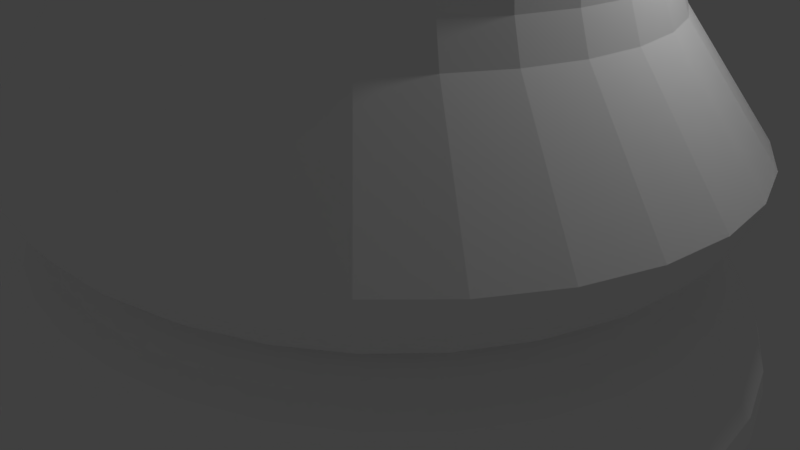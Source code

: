 # Source: 17.proyecto.torre.completo.blend  (saved by Blender 2.79.6; exported with 4.5.12 LTS)
import bpy
from mathutils import Matrix  # noqa: F401  (used for matrix-valued properties, if any)

bpy.ops.wm.read_factory_settings(use_empty=True)
scene = bpy.context.scene
scene.name = 'Scene'

# ---- collections
col_collection_1 = bpy.data.collections.new('Collection 1'); scene.collection.children.link(col_collection_1)

# ---- materials (node trees are filled in below, after node groups)
mat_material_001 = bpy.data.materials.new('Material.001')
mat_material_001.alpha_threshold = 0.0
mat_material_001.use_transparent_shadow = False
mat_material_001.diffuse_color = (1.0, 1.0, 1.0, 1.0)
mat_material_001.roughness = 0.5

# ---- material node trees

# ---- world
world_world = bpy.data.worlds.new('World'); scene.world = world_world
world_world.color = (0.05088, 0.05088, 0.05088)
world_world.use_sun_shadow = False
world_world.sun_shadow_jitter_overblur = 0.0

# ---- cameras
cam_camera = bpy.data.cameras.new('Camera')
cam_camera.clip_end = 100.0
cam_camera.lens = 35.0
cam_camera.sensor_width = 32.0
cam_camera.sensor_height = 18.0
cam_camera.ortho_scale = 7.314
cam_camera.dof.focus_distance = 0.0
cam_camera.dof.aperture_fstop = 128.0

# ---- lights
light_lamp = bpy.data.lights.new('Lamp', 'POINT')
light_lamp.transmission_factor = 0.0
light_lamp.cutoff_distance = 30.0
light_lamp.energy = 100.0
light_lamp.shadow_buffer_clip_start = 1.001
light_lamp.shadow_soft_size = 0.1
light_lamp.shadow_maximum_resolution = 0.006
light_lamp.use_absolute_resolution = True

# ---- meshes
me_cylinder_002 = bpy.data.meshes.new('Cylinder.002')
me_cylinder_002.from_pydata([(-0.02753, 4.533, -0.7781), (0.9397, 4.446, -0.7781), (1.87, 4.188, -0.7781), (2.727, 3.769, -0.7781), (3.478, 3.206, -0.7781), (4.095, 2.519, -0.7781), (4.553, 1.735, -0.7781), (4.835, 0.8844, -0.7781), (4.931, -1.431e-06, -0.7781), (4.835, -0.8844, -0.7781), (4.553, -1.735, -0.7781), (4.095, -2.519, -0.7781), (3.478, -3.206, -0.7781), (2.727, -3.769, -0.7781), (1.87, -4.188, -0.7781), (0.9397, -4.446, -0.7781), (-0.02753, -4.533, -0.7781), (-0.9948, -4.446, -0.7781), (-1.925, -4.188, -0.7781), (-2.782, -3.769, -0.7781), (-3.533, -3.206, -0.7781), (-4.15, -2.519, -0.7781), (-4.608, -1.735, -0.7781), (-4.89, -0.8844, -0.7781), (-4.986, 2.742e-06, -0.7781), (-4.89, 0.8844, -0.7781), (-4.608, 1.735, -0.7781), (-4.15, 2.519, -0.7781), (-3.533, 3.206, -0.7781), (-2.782, 3.769, -0.7781), (-1.925, 4.188, -0.7781), (-0.9948, 4.446, -0.7781), (-0.02753, 3.977, 0.5803), (-0.02753, 4.533, -0.6098), (-0.02753, 4.19, 0.3287), (-0.02753, 4.37, 0.01412), (-0.02753, 4.491, -0.3154), (0.9397, 4.446, -0.6098), (0.8212, 3.902, 0.5793), (0.9307, 4.405, -0.3155), (0.905, 4.287, 0.01384), (0.8666, 4.11, 0.3281), (1.87, 4.188, -0.6098), (1.639, 3.678, 0.5765), (1.852, 4.15, -0.3157), (1.802, 4.039, 0.01301), (1.727, 3.873, 0.3263), (2.727, 3.769, -0.6098), (2.394, 3.314, 0.5721), (2.702, 3.735, -0.3161), (2.63, 3.636, 0.01174), (2.522, 3.488, 0.3236), (3.478, 3.206, -0.6098), (3.059, 2.822, 0.5668), (3.446, 3.176, -0.3165), (3.356, 3.093, 0.01017), (3.22, 2.969, 0.3203), (4.095, 2.519, -0.6098), (3.607, 2.221, 0.5612), (4.058, 2.496, -0.3169), (3.952, 2.431, 0.008538), (3.794, 2.335, 0.3169), (4.553, 1.735, -0.6098), (4.016, 1.532, 0.5563), (4.512, 1.719, -0.3173), (4.396, 1.675, 0.0071), (4.222, 1.609, 0.3139), (4.835, 0.8844, -0.6098), (4.269, 0.7815, 0.553), (4.792, 0.8766, -0.3175), (4.67, 0.8543, 0.006118), (4.486, 0.8209, 0.3118), (4.931, -1.431e-06, -0.6098), (4.355, -1.252e-06, 0.5518), (4.887, -1.431e-06, -0.3176), (4.762, -1.431e-06, 0.005773), (4.575, -1.252e-06, 0.3111), (4.835, -0.8844, -0.6098), (4.269, -0.7815, 0.553), (4.792, -0.8766, -0.3175), (4.67, -0.8543, 0.006118), (4.486, -0.8209, 0.3118), (4.553, -1.735, -0.6098), (4.016, -1.532, 0.5563), (4.512, -1.719, -0.3173), (4.396, -1.675, 0.0071), (4.222, -1.609, 0.3139), (4.095, -2.519, -0.6098), (3.607, -2.221, 0.5612), (4.058, -2.496, -0.3169), (3.952, -2.431, 0.008538), (3.794, -2.335, 0.3169), (3.478, -3.206, -0.6098), (3.059, -2.822, 0.5668), (3.446, -3.176, -0.3165), (3.356, -3.093, 0.01017), (3.22, -2.969, 0.3203), (2.727, -3.769, -0.6098), (2.394, -3.314, 0.5721), (2.702, -3.735, -0.3161), (2.63, -3.636, 0.01174), (2.522, -3.488, 0.3236), (1.87, -4.188, -0.6098), (1.639, -3.678, 0.5765), (1.852, -4.15, -0.3157), (1.802, -4.039, 0.01301), (1.727, -3.873, 0.3263), (0.9397, -4.446, -0.6098), (0.8212, -3.902, 0.5793), (0.9307, -4.405, -0.3155), (0.905, -4.287, 0.01384), (0.8666, -4.11, 0.3281), (-0.02753, -4.533, -0.6098), (-0.02753, -3.977, 0.5803), (-0.02753, -4.491, -0.3154), (-0.02753, -4.37, 0.01412), (-0.02753, -4.19, 0.3287), (-0.9948, -4.446, -0.6098), (-0.8763, -3.902, 0.5793), (-0.9858, -4.405, -0.3155), (-0.9601, -4.287, 0.01384), (-0.9216, -4.11, 0.3281), (-1.925, -4.188, -0.6098), (-1.694, -3.678, 0.5765), (-1.907, -4.15, -0.3157), (-1.857, -4.039, 0.01301), (-1.782, -3.873, 0.3263), (-2.782, -3.769, -0.6098), (-2.449, -3.314, 0.5721), (-2.757, -3.735, -0.3161), (-2.685, -3.636, 0.01174), (-2.577, -3.488, 0.3236), (-3.533, -3.206, -0.6098), (-3.114, -2.822, 0.5668), (-3.502, -3.176, -0.3165), (-3.411, -3.093, 0.01017), (-3.275, -2.969, 0.3203), (-4.15, -2.519, -0.6098), (-3.662, -2.221, 0.5612), (-4.113, -2.496, -0.3169), (-4.007, -2.431, 0.008538), (-3.849, -2.335, 0.3169), (-4.608, -1.735, -0.6098), (-4.072, -1.532, 0.5563), (-4.567, -1.719, -0.3173), (-4.451, -1.675, 0.0071), (-4.277, -1.609, 0.3139), (-4.89, -0.8844, -0.6098), (-4.324, -0.7815, 0.553), (-4.847, -0.8766, -0.3175), (-4.725, -0.8543, 0.006118), (-4.541, -0.8209, 0.3118), (-4.986, 2.742e-06, -0.6098), (-4.41, 2.563e-06, 0.5518), (-4.942, 2.742e-06, -0.3176), (-4.817, 2.742e-06, 0.005773), (-4.63, 2.563e-06, 0.3111), (-4.89, 0.8844, -0.6098), (-4.324, 0.7815, 0.553), (-4.847, 0.8766, -0.3175), (-4.725, 0.8543, 0.006118), (-4.541, 0.8209, 0.3118), (-4.608, 1.735, -0.6098), (-4.072, 1.532, 0.5563), (-4.567, 1.719, -0.3173), (-4.451, 1.675, 0.0071), (-4.277, 1.609, 0.3139), (-4.15, 2.519, -0.6098), (-3.662, 2.221, 0.5612), (-4.113, 2.496, -0.3169), (-4.007, 2.431, 0.008538), (-3.849, 2.335, 0.3169), (-3.533, 3.206, -0.6098), (-3.114, 2.822, 0.5668), (-3.501, 3.176, -0.3165), (-3.411, 3.093, 0.01017), (-3.275, 2.969, 0.3203), (-2.782, 3.769, -0.6098), (-2.449, 3.314, 0.5721), (-2.757, 3.735, -0.3161), (-2.685, 3.636, 0.01174), (-2.577, 3.488, 0.3236), (-1.925, 4.188, -0.6098), (-1.694, 3.678, 0.5765), (-1.907, 4.15, -0.3157), (-1.857, 4.039, 0.01301), (-1.782, 3.873, 0.3263), (-0.9948, 4.446, -0.6098), (-0.8763, 3.902, 0.5793), (-0.9858, 4.405, -0.3155), (-0.9601, 4.287, 0.01384), (-0.9216, 4.11, 0.3281), (-0.02753, 3.683, 0.6567), (-0.02753, 3.249, 0.8644), (-0.02753, 3.511, 0.743), (0.7577, 3.61, 0.6569), (0.7212, 3.442, 0.743), (0.6655, 3.186, 0.8641), (1.51, 3.394, 0.6574), (1.44, 3.239, 0.743), (1.331, 2.999, 0.8633), (2.199, 3.047, 0.6581), (2.099, 2.91, 0.743), (1.943, 2.696, 0.8621), (2.798, 2.583, 0.6589), (2.675, 2.471, 0.7429), (2.477, 2.29, 0.8606), (3.285, 2.024, 0.6597), (3.144, 1.938, 0.7428), (2.914, 1.797, 0.859), (3.645, 1.391, 0.6602), (3.492, 1.333, 0.7427), (3.237, 1.237, 0.8577), (3.865, 0.708, 0.6606), (3.705, 0.6789, 0.7426), (3.436, 0.63, 0.8569), (3.939, -1.252e-06, 0.6607), (3.777, -1.252e-06, 0.7426), (3.503, -1.192e-06, 0.8566), (3.865, -0.708, 0.6606), (3.705, -0.6789, 0.7426), (3.436, -0.63, 0.8569), (3.645, -1.391, 0.6602), (3.492, -1.333, 0.7427), (3.237, -1.237, 0.8577), (3.285, -2.024, 0.6597), (3.144, -1.938, 0.7428), (2.914, -1.797, 0.859), (2.798, -2.583, 0.6589), (2.675, -2.471, 0.7429), (2.477, -2.29, 0.8606), (2.199, -3.047, 0.6581), (2.099, -2.91, 0.743), (1.943, -2.696, 0.8621), (1.51, -3.394, 0.6574), (1.44, -3.239, 0.743), (1.331, -2.999, 0.8633), (0.7577, -3.61, 0.6569), (0.7212, -3.442, 0.743), (0.6655, -3.186, 0.8641), (-0.02753, -3.683, 0.6567), (-0.02753, -3.511, 0.743), (-0.02753, -3.249, 0.8644), (-0.8128, -3.61, 0.6569), (-0.7763, -3.442, 0.743), (-0.7206, -3.186, 0.8641), (-1.565, -3.394, 0.6574), (-1.495, -3.239, 0.743), (-1.386, -2.999, 0.8633), (-2.254, -3.047, 0.6581), (-2.154, -2.91, 0.743), (-1.998, -2.696, 0.8621), (-2.853, -2.583, 0.6589), (-2.73, -2.471, 0.7429), (-2.532, -2.29, 0.8606), (-3.34, -2.024, 0.6597), (-3.199, -1.938, 0.7428), (-2.969, -1.797, 0.859), (-3.7, -1.391, 0.6602), (-3.547, -1.333, 0.7427), (-3.292, -1.237, 0.8577), (-3.92, -0.708, 0.6606), (-3.76, -0.6789, 0.7426), (-3.491, -0.63, 0.8569), (-3.994, 2.265e-06, 0.6607), (-3.832, 2.265e-06, 0.7426), (-3.558, 2.086e-06, 0.8566), (-3.92, 0.708, 0.6606), (-3.76, 0.6789, 0.7426), (-3.491, 0.63, 0.8569), (-3.7, 1.391, 0.6602), (-3.547, 1.333, 0.7427), (-3.292, 1.237, 0.8577), (-3.34, 2.024, 0.6597), (-3.199, 1.938, 0.7428), (-2.969, 1.797, 0.859), (-2.853, 2.583, 0.6589), (-2.73, 2.471, 0.7429), (-2.532, 2.29, 0.8606), (-2.254, 3.047, 0.6581), (-2.154, 2.91, 0.743), (-1.998, 2.696, 0.8621), (-1.565, 3.394, 0.6574), (-1.495, 3.239, 0.743), (-1.386, 2.999, 0.8633), (-0.8127, 3.61, 0.6569), (-0.7763, 3.442, 0.743), (-0.7206, 3.186, 0.8641), (-0.02735, 4.203, 2.008), (0.8698, 4.124, 2.007), (1.735, 3.889, 2.004), (2.535, 3.507, 2.0), (3.241, 2.989, 1.996), (3.824, 2.353, 1.991), (4.261, 1.624, 1.987), (4.53, 0.8289, 1.984), (4.622, -1.234e-06, 1.983), (4.53, -0.8289, 1.984), (4.261, -1.624, 1.987), (3.824, -2.353, 1.991), (3.241, -2.989, 1.996), (2.535, -3.507, 2.0), (1.735, -3.889, 2.004), (0.8698, -4.124, 2.007), (-0.02735, -4.203, 2.008), (-0.9245, -4.124, 2.007), (-1.789, -3.889, 2.004), (-2.59, -3.507, 2.0), (-3.296, -2.989, 1.996), (-3.879, -2.353, 1.991), (-4.315, -1.624, 1.987), (-4.585, -0.8289, 1.984), (-4.676, 2.82e-06, 1.983), (-4.585, 0.8289, 1.984), (-4.315, 1.624, 1.987), (-3.879, 2.353, 1.991), (-3.296, 2.989, 1.996), (-2.59, 3.507, 2.0), (-1.789, 3.889, 2.004), (-0.9245, 4.124, 2.007), (-1.391, 3.009, 3.4), (-2.552, 2.308, 3.396), (-3.333, 1.252, 3.393), (-3.608, 2.076e-06, 3.391), (-3.333, -1.252, 3.393), (-2.552, -2.308, 3.396), (-1.391, -3.009, 3.4), (-0.02735, -3.255, 3.401), (1.336, -3.009, 3.4), (2.497, -2.308, 3.396), (3.278, -1.252, 3.393), (3.554, -9.974e-07, 3.391), (3.278, 1.252, 3.393), (2.497, 2.308, 3.396), (1.336, 3.009, 3.4), (-0.02735, 3.255, 3.401), (0.6672, 3.193, 3.401), (1.954, 2.711, 3.398), (2.944, 1.816, 3.394), (3.484, 0.6386, 3.391), (3.484, -0.6386, 3.391), (2.944, -1.816, 3.394), (1.954, -2.711, 3.398), (0.6672, -3.193, 3.401), (-0.7219, -3.193, 3.401), (-2.008, -2.711, 3.398), (-2.999, -1.816, 3.394), (-3.539, -0.6386, 3.391), (-3.539, 0.6386, 3.391), (-2.999, 1.816, 3.394), (-2.008, 2.711, 3.398), (-0.7219, 3.193, 3.401), (-2.61, 0.4698, 11.03), (-2.662, 1.497e-06, 11.03), (-2.61, -0.4698, 11.03), (-2.459, -0.9209, 11.03), (-2.213, -1.336, 11.03), (-1.884, -1.698, 11.04), (-1.485, -1.994, 11.04), (-1.03, -2.214, 11.04), (-0.5383, -2.349, 11.04), (-0.02735, -2.394, 11.04), (0.4836, -2.349, 11.04), (0.9755, -2.214, 11.04), (1.43, -1.994, 11.04), (1.83, -1.698, 11.04), (2.159, -1.336, 11.03), (2.404, -0.9209, 11.03), (2.556, -0.4698, 11.03), (2.607, -7.638e-07, 11.03), (2.556, 0.4698, 11.03), (2.404, 0.9209, 11.03), (2.159, 1.336, 11.03), (1.83, 1.698, 11.04), (1.43, 1.994, 11.04), (0.9755, 2.214, 11.04), (0.4836, 2.349, 11.04), (-0.02735, 2.394, 11.04), (-0.5383, 2.349, 11.04), (-1.03, 2.214, 11.04), (-1.485, 1.994, 11.04), (-1.884, 1.698, 11.04), (-2.213, 1.336, 11.03), (-2.459, 0.9209, 11.03), (-2.585, -0.9687, 7.979), (-2.744, -0.4942, 7.978), (-2.327, 1.405, 7.98), (-1.981, 1.786, 7.981), (2.744, -8.02e-07, 7.977), (2.69, -0.4942, 7.978), (-2.327, -1.405, 7.98), (-2.585, 0.9687, 7.979), (2.69, 0.4942, 7.978), (-1.981, -1.786, 7.981), (-2.744, 0.4942, 7.978), (2.53, 0.9687, 7.979), (-1.56, -2.098, 7.983), (2.272, 1.405, 7.98), (-1.082, -2.329, 7.984), (1.926, 1.786, 7.981), (-0.5648, -2.471, 7.985), (1.506, 2.098, 7.983), (-0.02735, -2.518, 7.985), (1.028, 2.329, 7.984), (0.5101, -2.471, 7.985), (0.5101, 2.471, 7.985), (1.028, -2.329, 7.984), (-0.02735, 2.518, 7.985), (1.506, -2.098, 7.983), (-0.5648, 2.471, 7.985), (1.926, -1.786, 7.981), (-1.082, 2.329, 7.984), (2.272, -1.405, 7.98), (-2.798, 1.576e-06, 7.977), (-1.56, 2.098, 7.983), (2.53, -0.9687, 7.979), (-3.397, -0.6129, 3.778), (-2.45, 2.215, 3.783), (3.342, -0.6129, 3.778), (-3.199, -1.201, 3.779), (-2.879, 1.742, 3.781), (3.409, -9.679e-07, 3.778), (-2.879, -1.742, 3.781), (-3.199, 1.201, 3.779), (3.342, 0.6129, 3.778), (-2.45, -2.215, 3.783), (-3.397, 0.6129, 3.778), (3.145, 1.201, 3.779), (-1.929, -2.602, 3.785), (2.825, 1.742, 3.781), (-1.336, -2.888, 3.786), (2.395, 2.215, 3.783), (-0.6939, -3.064, 3.787), (1.874, 2.602, 3.785), (-0.02735, -3.123, 3.788), (1.281, 2.888, 3.786), (0.6392, -3.064, 3.787), (0.6392, 3.064, 3.787), (1.281, -2.888, 3.786), (-0.02735, 3.123, 3.788), (1.874, -2.602, 3.785), (-0.6939, 3.064, 3.787), (2.395, -2.215, 3.783), (-1.336, 2.888, 3.786), (2.825, -1.742, 3.781), (-3.464, 1.982e-06, 3.778), (-1.929, 2.602, 3.785), (3.145, -1.201, 3.779), (-3.138, -1.178, 4.324), (-2.942, -1.104, 4.819), (-3.052, -1.145, 4.471), (-2.98, -1.118, 4.652), (-2.824, 1.709, 4.326), (-2.648, 1.601, 4.821), (-2.747, 1.661, 4.472), (-2.682, 1.622, 4.653), (3.342, -9.524e-07, 4.323), (3.13, -8.99e-07, 4.818), (3.249, -9.29e-07, 4.47), (3.172, -9.095e-07, 4.651), (-2.824, -1.709, 4.326), (-2.648, -1.601, 4.821), (-2.747, -1.661, 4.472), (-2.682, -1.622, 4.653), (-3.138, 1.178, 4.324), (-2.942, 1.104, 4.819), (-3.052, 1.146, 4.471), (-2.98, 1.118, 4.652), (3.277, 0.6009, 4.324), (3.069, 0.5632, 4.818), (3.185, 0.5843, 4.47), (3.109, 0.5705, 4.651), (-2.403, -2.173, 4.327), (-2.253, -2.035, 4.822), (-2.337, -2.112, 4.474), (-2.283, -2.062, 4.655), (-3.331, 0.6009, 4.324), (-3.124, 0.5632, 4.818), (-3.24, 0.5843, 4.47), (-3.164, 0.5705, 4.651), (3.083, 1.178, 4.324), (2.887, 1.104, 4.819), (2.997, 1.145, 4.471), (2.926, 1.118, 4.652), (-1.892, -2.552, 4.328), (-1.774, -2.391, 4.824), (-1.84, -2.481, 4.475), (-1.797, -2.422, 4.657), (2.769, 1.709, 4.326), (2.593, 1.601, 4.821), (2.692, 1.661, 4.472), (2.628, 1.622, 4.653), (-1.311, -2.833, 4.329), (-1.229, -2.654, 4.826), (-1.275, -2.754, 4.477), (-1.245, -2.689, 4.658), (2.349, 2.173, 4.327), (2.199, 2.035, 4.822), (2.283, 2.112, 4.474), (2.228, 2.062, 4.655), (-0.6813, -3.006, 4.33), (-0.6398, -2.815, 4.827), (-0.663, -2.922, 4.478), (-0.6479, -2.852, 4.659), (1.838, 2.552, 4.328), (1.72, 2.391, 4.824), (1.786, 2.481, 4.475), (1.742, 2.422, 4.657), (-0.02735, -3.064, 4.33), (-0.02735, -2.87, 4.827), (-0.02735, -2.979, 4.478), (-0.02735, -2.908, 4.66), (1.256, 2.833, 4.329), (1.175, 2.654, 4.826), (1.22, 2.754, 4.477), (1.191, 2.689, 4.658), (0.6266, -3.006, 4.33), (0.5851, -2.815, 4.827), (0.6083, -2.922, 4.478), (0.5932, -2.852, 4.659), (0.6266, 3.006, 4.33), (0.5851, 2.815, 4.827), (0.6083, 2.922, 4.478), (0.5932, 2.852, 4.659), (1.256, -2.833, 4.329), (1.175, -2.654, 4.826), (1.22, -2.754, 4.477), (1.191, -2.689, 4.658), (-0.02735, 3.064, 4.33), (-0.02735, 2.87, 4.827), (-0.02735, 2.979, 4.478), (-0.02735, 2.908, 4.66), (1.838, -2.552, 4.328), (1.72, -2.391, 4.824), (1.786, -2.481, 4.475), (1.742, -2.422, 4.657), (-0.6813, 3.006, 4.33), (-0.6398, 2.815, 4.827), (-0.663, 2.922, 4.478), (-0.6479, 2.852, 4.659), (2.349, -2.173, 4.327), (2.199, -2.035, 4.822), (2.283, -2.112, 4.474), (2.228, -2.062, 4.655), (-1.311, 2.833, 4.329), (-1.229, 2.654, 4.826), (-1.275, 2.754, 4.477), (-1.245, 2.689, 4.658), (2.769, -1.709, 4.326), (2.593, -1.601, 4.821), (2.692, -1.661, 4.472), (2.628, -1.622, 4.653), (-3.397, 1.939e-06, 4.323), (-3.185, 1.811e-06, 4.818), (-3.304, 1.883e-06, 4.47), (-3.226, 1.836e-06, 4.651), (-1.892, 2.552, 4.328), (-1.774, 2.391, 4.824), (-1.84, 2.481, 4.475), (-1.797, 2.422, 4.657), (3.083, -1.178, 4.324), (2.887, -1.104, 4.819), (2.997, -1.145, 4.471), (2.926, -1.118, 4.652), (-3.124, -0.5632, 4.818), (-3.331, -0.6009, 4.324), (-3.164, -0.5705, 4.651), (-3.24, -0.5843, 4.47), (-2.253, 2.035, 4.822), (-2.403, 2.173, 4.327), (-2.283, 2.062, 4.655), (-2.337, 2.112, 4.474), (3.069, -0.5632, 4.818), (3.277, -0.6009, 4.324), (3.109, -0.5705, 4.651), (3.185, -0.5843, 4.47), (-0.8174, 3.631, 1.138), (-0.9198, 4.103, 1.864), (-0.8629, 3.84, 1.326), (-0.9004, 4.013, 1.591), (-2.279, 3.081, 1.138), (-2.575, 3.486, 1.858), (-2.409, 3.259, 1.323), (-2.517, 3.407, 1.587), (-1.78, 3.868, 1.862), (-1.577, 3.422, 1.138), (-1.741, 3.783, 1.59), (-1.667, 3.619, 1.325), (-3.402, 2.062, 1.137), (-3.854, 2.338, 1.849), (-3.597, 2.181, 1.319), (-3.763, 2.282, 1.58), (-3.276, 2.97, 1.854), (-2.895, 2.622, 1.138), (-3.2, 2.901, 1.583), (-3.061, 2.774, 1.321), (-4.012, 0.7247, 1.137), (-4.553, 0.8231, 1.842), (-4.243, 0.7667, 1.316), (-4.441, 0.8027, 1.574), (-4.286, 1.613, 1.845), (-3.779, 1.421, 1.137), (-4.182, 1.574, 1.577), (-3.997, 1.503, 1.317), (-4.012, -0.7247, 1.137), (-4.553, -0.8231, 1.842), (-4.243, -0.7667, 1.316), (-4.441, -0.8027, 1.574), (-4.643, 2.817e-06, 1.841), (-4.091, 2.48e-06, 1.136), (-4.528, 2.767e-06, 1.574), (-4.326, 2.644e-06, 1.316), (-3.402, -2.062, 1.137), (-3.854, -2.338, 1.849), (-3.597, -2.181, 1.319), (-3.763, -2.282, 1.58), (-4.286, -1.613, 1.845), (-3.779, -1.421, 1.137), (-4.182, -1.574, 1.577), (-3.997, -1.503, 1.317), (-2.279, -3.081, 1.138), (-2.575, -3.486, 1.858), (-2.409, -3.259, 1.323), (-2.517, -3.407, 1.587), (-3.276, -2.97, 1.854), (-2.895, -2.622, 1.138), (-3.2, -2.901, 1.583), (-3.061, -2.774, 1.321), (-0.8174, -3.631, 1.138), (-0.9198, -4.103, 1.864), (-0.8629, -3.84, 1.326), (-0.9004, -4.013, 1.591), (-1.78, -3.868, 1.862), (-1.577, -3.422, 1.138), (-1.741, -3.783, 1.59), (-1.667, -3.619, 1.325), (0.7624, -3.631, 1.139), (0.8651, -4.103, 1.864), (0.808, -3.84, 1.326), (0.8456, -4.013, 1.591), (-0.02738, -4.182, 1.865), (-0.02749, -3.702, 1.139), (-0.02742, -4.091, 1.592), (-0.02746, -3.915, 1.326), (2.224, -3.081, 1.138), (2.52, -3.486, 1.858), (2.354, -3.259, 1.323), (2.463, -3.407, 1.587), (1.725, -3.868, 1.862), (1.523, -3.422, 1.138), (1.686, -3.783, 1.59), (1.612, -3.619, 1.325), (3.347, -2.062, 1.137), (3.799, -2.338, 1.849), (3.542, -2.181, 1.319), (3.708, -2.282, 1.58), (3.221, -2.97, 1.854), (2.84, -2.622, 1.138), (3.145, -2.901, 1.583), (3.006, -2.774, 1.321), (3.957, -0.7247, 1.137), (4.498, -0.8231, 1.842), (4.188, -0.7667, 1.316), (4.386, -0.8027, 1.574), (4.231, -1.613, 1.845), (3.724, -1.421, 1.137), (4.127, -1.574, 1.577), (3.942, -1.503, 1.317), (3.957, 0.7247, 1.137), (4.498, 0.8231, 1.842), (4.188, 0.7667, 1.316), (4.386, 0.8027, 1.574), (4.588, -1.244e-06, 1.841), (4.036, -1.237e-06, 1.136), (4.474, -1.254e-06, 1.574), (4.271, -1.252e-06, 1.316), (3.347, 2.062, 1.137), (3.799, 2.338, 1.849), (3.542, 2.181, 1.319), (3.708, 2.282, 1.58), (4.231, 1.613, 1.845), (3.724, 1.421, 1.137), (4.127, 1.574, 1.577), (3.942, 1.503, 1.317), (2.224, 3.081, 1.138), (2.52, 3.486, 1.858), (2.354, 3.259, 1.323), (2.463, 3.407, 1.587), (3.221, 2.97, 1.854), (2.84, 2.622, 1.138), (3.145, 2.901, 1.583), (3.006, 2.774, 1.321), (1.725, 3.868, 1.862), (1.523, 3.422, 1.138), (1.686, 3.783, 1.59), (1.612, 3.619, 1.325), (0.7624, 3.631, 1.139), (0.8651, 4.103, 1.864), (0.808, 3.84, 1.326), (0.8456, 4.013, 1.591), (-0.02737, 4.181, 1.865), (-0.02749, 3.702, 1.139), (-0.02742, 4.091, 1.592), (-0.02746, 3.915, 1.326), (-3.439, 1.163, 12.19), (-3.1, 1.691, 12.19), (-2.643, 2.155, 12.19), (-2.084, 2.538, 12.2), (-1.445, 2.823, 12.2), (-0.7504, 2.998, 12.2), (-0.02735, 3.058, 12.2), (0.6957, 2.998, 12.2), (1.39, 2.823, 12.2), (2.03, 2.538, 12.2), (2.588, 2.155, 12.19), (3.046, 1.691, 12.19), (3.384, 1.163, 12.19), (3.592, 0.5924, 12.19), (3.662, -1.181e-06, 12.19), (3.592, -0.5924, 12.19), (3.384, -1.163, 12.19), (3.046, -1.691, 12.19), (2.588, -2.155, 12.19), (2.03, -2.538, 12.2), (1.39, -2.823, 12.2), (0.6957, -2.998, 12.2), (-0.02735, -3.058, 12.2), (-0.7504, -2.998, 12.2), (-1.445, -2.823, 12.2), (-2.084, -2.538, 12.2), (-2.643, -2.155, 12.19), (-3.1, -1.691, 12.19), (-3.439, -1.163, 12.19), (-3.647, -0.5924, 12.19), (-3.647, 0.5924, 12.19), (-3.717, 1.663e-06, 12.19), (-2.556, 0.4486, 11.74), (-0.5029, 2.497, 13.7), (-2.706, 0.4815, 11.7), (-1.002, 2.347, 13.7), (-2.605, 1.218e-06, 11.74), (-2.758, 1.436e-06, 11.7), (-2.184, 1.394, 13.7), (-2.556, -0.4486, 11.74), (-2.706, -0.4815, 11.7), (-1.859, 1.784, 13.7), (-2.411, -0.8808, 11.74), (-2.55, -0.9446, 11.7), (-2.423, 0.9538, 13.7), (-2.175, -1.28, 11.74), (-2.298, -1.371, 11.7), (-1.855, -1.632, 11.74), (-1.958, -1.746, 11.7), (-1.465, -1.922, 11.74), (-1.544, -2.053, 11.7), (-1.018, -2.137, 11.74), (-1.072, -2.281, 11.7), (-0.5325, -2.27, 11.74), (-0.5597, -2.421, 11.7), (-0.02735, -2.315, 11.74), (-0.02735, -2.468, 11.7), (0.4778, -2.27, 11.74), (0.505, -2.421, 11.7), (0.9632, -2.137, 11.74), (1.017, -2.281, 11.7), (1.41, -1.922, 11.74), (1.489, -2.053, 11.7), (1.8, -1.632, 11.74), (1.903, -1.746, 11.7), (0.01737, -2.571, 13.71), (2.12, -1.28, 11.74), (2.243, -1.371, 11.7), (0.5377, -2.52, 13.7), (2.356, -0.8808, 11.74), (2.496, -0.9446, 11.7), (1.037, -2.371, 13.7), (2.502, -0.4486, 11.74), (2.651, -0.4815, 11.7), (1.495, -2.13, 13.7), (2.55, -9.35e-07, 11.74), (2.704, -8.787e-07, 11.7), (1.894, -1.808, 13.7), (2.502, 0.4486, 11.74), (2.651, 0.4815, 11.7), (2.218, -1.418, 13.7), (2.356, 0.8808, 11.74), (2.496, 0.9446, 11.7), (2.457, -0.9777, 13.7), (2.12, 1.28, 11.74), (2.243, 1.371, 11.7), (2.604, -0.5032, 13.7), (1.8, 1.632, 11.74), (1.903, 1.746, 11.7), (2.653, -0.01193, 13.7), (1.41, 1.922, 11.74), (1.489, 2.053, 11.7), (2.604, 0.4794, 13.7), (0.9632, 2.137, 11.74), (1.017, 2.281, 11.7), (2.457, 0.9538, 13.7), (0.4778, 2.27, 11.74), (0.505, 2.421, 11.7), (2.218, 1.394, 13.7), (-0.02735, 2.315, 11.74), (-0.02735, 2.468, 11.7), (1.894, 1.784, 13.7), (-0.5325, 2.27, 11.74), (-0.5597, 2.421, 11.7), (1.495, 2.106, 13.7), (-1.018, 2.137, 11.74), (-1.072, 2.281, 11.7), (1.037, 2.347, 13.7), (-1.465, 1.922, 11.74), (-1.544, 2.053, 11.7), (0.5377, 2.497, 13.7), (-1.855, 1.632, 11.74), (-1.958, 1.746, 11.7), (0.01738, 2.547, 13.71), (-2.175, 1.28, 11.74), (-2.298, 1.371, 11.7), (-1.46, 2.106, 13.7), (-2.411, 0.8808, 11.74), (-2.55, 0.9446, 11.7), (1.58, -2.149, 11.75), (-2.429, 1.432, 11.75), (-0.5924, -2.54, 11.75), (-1.635, 2.149, 11.75), (-1.635, -2.149, 11.75), (-0.5924, 2.54, 11.75), (-2.429, -1.432, 11.75), (0.5377, 2.54, 11.75), (-2.856, -0.5018, 11.75), (1.58, 2.149, 11.75), (-2.856, 0.5018, 11.75), (2.374, 1.432, 11.75), (2.639, 0.9852, 11.75), (2.801, 0.5018, 11.75), (2.801, -0.5018, 11.75), (2.374, -1.432, 11.75), (0.5377, -2.54, 11.75), (-2.072, 1.825, 11.75), (-1.135, -2.391, 11.75), (-1.135, 2.391, 11.75), (1.081, -2.391, 11.75), (-2.072, -1.825, 11.75), (-0.02735, 2.59, 11.75), (-2.694, -0.9852, 11.75), (1.081, 2.391, 11.75), (-2.911, 1.38e-06, 11.74), (2.017, 1.825, 11.75), (2.856, -1.029e-06, 11.74), (2.639, -0.9852, 11.75), (2.017, -1.825, 11.75), (-2.694, 0.9852, 11.75), (-0.02735, -2.59, 11.75), (-3.439, 1.163, 12.19), (-3.1, 1.691, 12.19), (-2.643, 2.155, 12.19), (-2.084, 2.538, 12.2), (-1.445, 2.823, 12.2), (-0.7504, 2.998, 12.2), (-0.02735, 3.058, 12.2), (0.6957, 2.998, 12.2), (1.39, 2.823, 12.2), (2.03, 2.538, 12.2), (2.588, 2.155, 12.19), (3.046, 1.691, 12.19), (3.384, 1.163, 12.19), (3.592, 0.5924, 12.19), (3.662, -1.181e-06, 12.19), (3.592, -0.5924, 12.19), (3.384, -1.163, 12.19), (3.046, -1.691, 12.19), (2.588, -2.155, 12.19), (2.03, -2.538, 12.2), (1.39, -2.823, 12.2), (0.6957, -2.998, 12.2), (-0.02735, -3.058, 12.2), (-0.7504, -2.998, 12.2), (-1.445, -2.823, 12.2), (-2.084, -2.538, 12.2), (-2.643, -2.155, 12.19), (-3.1, -1.691, 12.19), (-3.439, -1.163, 12.19), (-3.647, -0.5924, 12.19), (-3.717, 1.663e-06, 12.19), (-3.647, 0.5924, 12.19), (-3.439, 1.374, 13.69), (-3.1, 1.998, 13.69), (-2.643, 2.546, 13.69), (-2.084, 2.998, 13.69), (-1.445, 3.335, 13.69), (-0.7504, 3.542, 13.69), (-0.02735, 3.613, 13.69), (0.6957, 3.542, 13.69), (1.39, 3.335, 13.69), (2.03, 2.998, 13.69), (2.588, 2.546, 13.69), (3.046, 1.998, 13.69), (3.384, 1.374, 13.69), (3.592, 0.6999, 13.69), (3.662, -1.34e-06, 13.69), (3.592, -0.6999, 13.69), (3.384, -1.374, 13.69), (3.046, -1.998, 13.69), (2.588, -2.546, 13.69), (2.03, -2.998, 13.69), (1.39, -3.335, 13.69), (0.6957, -3.542, 13.69), (-0.02735, -3.613, 13.69), (-0.7504, -3.542, 13.69), (-1.445, -3.335, 13.69), (-2.084, -2.998, 13.69), (-2.643, -2.546, 13.69), (-3.1, -1.998, 13.69), (-3.439, -1.374, 13.69), (-3.647, -0.6999, 13.69), (-3.717, 2.02e-06, 13.69), (-3.647, 0.6999, 13.69), (-2.696, -0.9699, 11.96), (-2.428, -0.9093, 10.98), (-2.615, -0.9681, 11.45), (-2.578, -0.4639, 10.98), (-2.856, -0.4934, 11.95), (-2.774, -0.4935, 11.45), (-2.434, 1.412, 11.96), (-2.186, 1.319, 10.98), (-2.356, 1.406, 11.45), (-1.86, 1.676, 10.98), (-2.079, 1.803, 11.96), (-2.007, 1.789, 11.45), (2.855, -1.165e-06, 11.95), (2.574, -7.561e-07, 10.98), (2.774, -9.034e-07, 11.45), (2.523, -0.4639, 10.98), (2.801, -0.4934, 11.95), (2.72, -0.4935, 11.45), (-2.434, -1.412, 11.96), (-2.186, -1.319, 10.98), (-2.356, -1.406, 11.45), (-2.696, 0.9699, 11.96), (-2.428, 0.9093, 10.98), (-2.615, 0.9681, 11.45), (2.801, 0.4934, 11.95), (2.523, 0.4639, 10.98), (2.72, 0.4935, 11.45), (-2.079, -1.803, 11.96), (-1.86, -1.676, 10.98), (-2.007, -1.789, 11.45), (-2.856, 0.4934, 11.95), (-2.578, 0.4639, 10.98), (-2.774, 0.4935, 11.45), (2.641, 0.9699, 11.96), (2.373, 0.9093, 10.98), (2.56, 0.9681, 11.45), (-1.643, -2.126, 11.96), (-1.466, -1.968, 10.98), (-1.583, -2.104, 11.46), (2.38, 1.412, 11.96), (2.131, 1.319, 10.98), (2.301, 1.406, 11.45), (-1.142, -2.368, 11.96), (-1.017, -2.184, 10.98), (-1.098, -2.337, 11.46), (2.024, 1.803, 11.96), (1.806, 1.676, 10.98), (1.953, 1.789, 11.45), (-0.5962, -2.518, 11.96), (-0.5315, -2.317, 10.98), (-0.5733, -2.481, 11.46), (1.588, 2.126, 11.96), (1.411, 1.968, 10.98), (1.528, 2.104, 11.46), (-0.02735, -2.569, 11.96), (-0.02735, -2.362, 10.98), (-0.02735, -2.53, 11.46), (1.087, 2.368, 11.96), (0.9622, 2.184, 10.98), (1.044, 2.337, 11.46), (0.5415, -2.518, 11.96), (0.4768, -2.317, 10.98), (0.5186, -2.481, 11.46), (0.5415, 2.518, 11.96), (0.4768, 2.317, 10.98), (0.5186, 2.481, 11.46), (1.087, -2.368, 11.96), (0.9622, -2.184, 10.98), (1.044, -2.337, 11.46), (-0.02735, 2.569, 11.96), (-0.02735, 2.362, 10.98), (-0.02735, 2.53, 11.46), (1.588, -2.126, 11.96), (1.411, -1.968, 10.98), (1.528, -2.104, 11.46), (-0.5962, 2.518, 11.96), (-0.5315, 2.317, 10.98), (-0.5733, 2.481, 11.46), (2.024, -1.803, 11.96), (1.806, -1.676, 10.98), (1.953, -1.789, 11.45), (-1.142, 2.368, 11.96), (-1.017, 2.184, 10.98), (-1.098, 2.337, 11.46), (2.38, -1.412, 11.96), (2.131, -1.319, 10.98), (2.301, -1.406, 11.45), (-2.91, 1.199e-06, 11.95), (-2.629, 1.476e-06, 10.98), (-2.828, 1.468e-06, 11.45), (-1.643, 2.126, 11.96), (-1.466, 1.968, 10.98), (-1.583, 2.104, 11.46), (2.641, -0.9699, 11.96), (2.373, -0.9093, 10.98), (2.56, -0.9681, 11.45), (-0.5029, -2.52, 13.7), (-1.002, -2.371, 13.7), (-1.46, -2.13, 13.7), (-1.859, -1.808, 13.7), (-2.184, -1.418, 13.7), (-2.423, -0.9777, 13.7), (-2.569, -0.5032, 13.7), (-2.618, -0.01192, 13.7), (-2.569, 0.4794, 13.7), (-1.445, 3.335, 13.69), (-0.7504, 3.542, 13.69), (-2.643, 2.546, 13.69), (-2.084, 2.998, 13.69), (3.384, 1.374, 13.69), (3.592, 0.6999, 13.69), (3.662, -1.34e-06, 13.69), (3.592, -0.6999, 13.69), (0.6957, 3.542, 13.69), (1.39, 3.335, 13.69), (2.03, 2.998, 13.69), (2.588, 2.546, 13.69), (-3.439, 1.374, 13.69), (-3.1, 1.998, 13.69), (-0.02735, 3.613, 13.69), (3.046, 1.998, 13.69), (-3.717, 2.02e-06, 13.69), (-3.647, 0.6999, 13.69), (-3.647, -0.6999, 13.69), (-3.439, -1.374, 13.69), (-2.643, -2.546, 13.69), (-3.1, -1.998, 13.69), (-1.445, -3.335, 13.69), (-2.084, -2.998, 13.69), (-0.02735, -3.613, 13.69), (-0.7504, -3.542, 13.69), (1.39, -3.335, 13.69), (0.6957, -3.542, 13.69), (2.588, -2.546, 13.69), (2.03, -2.998, 13.69), (3.384, -1.374, 13.69), (3.046, -1.998, 13.69), (-1.445, 3.335, 14.95), (-0.7504, 3.542, 14.95), (3.384, 1.374, 14.95), (3.592, 0.6999, 14.95), (3.662, -3.215e-07, 14.95), (3.592, -0.6999, 14.95), (0.6957, 3.542, 14.95), (1.39, 3.335, 14.95), (-0.02735, 3.613, 14.95), (-3.717, 3.038e-06, 14.95), (-3.647, 0.6999, 14.95), (-3.647, -0.6999, 14.95), (-3.439, -1.374, 14.95), (-0.02735, -3.613, 14.95), (-0.7504, -3.542, 14.95), (1.39, -3.335, 14.95), (0.6957, -3.542, 14.95), (3.384, -1.374, 14.95), (-1.445, -3.335, 14.95), (-3.439, 1.374, 14.95), (-1.047, 2.359, 14.95), (-0.5476, 2.508, 14.95), (2.413, 0.9657, 14.95), (2.559, 0.4913, 14.95), (2.608, -5.938e-07, 14.95), (2.559, -0.4913, 14.95), (0.4929, 2.508, 14.95), (0.9921, 2.359, 14.95), (-0.02735, 2.559, 14.95), (-2.663, 2.896e-06, 14.95), (-2.614, 0.4913, 14.95), (-2.614, -0.4913, 14.95), (-2.467, -0.9657, 14.95), (-0.02735, -2.559, 14.95), (-0.5476, -2.508, 14.95), (0.9921, -2.359, 14.95), (0.4929, -2.508, 14.95), (2.413, -0.9657, 14.95), (-1.047, -2.359, 14.95), (-2.467, 0.9657, 14.95), (-1.002, 2.347, 13.02), (-0.5029, 2.497, 13.02), (-1.859, 1.784, 13.02), (-1.46, 2.106, 13.02), (2.457, 0.9538, 13.02), (2.604, 0.4794, 13.02), (2.653, -0.01193, 13.02), (2.604, -0.5032, 13.02), (0.5377, 2.497, 13.02), (1.037, 2.347, 13.02), (1.495, 2.106, 13.02), (1.894, 1.784, 13.02), (-2.423, 0.9538, 13.02), (-2.184, 1.394, 13.02), (0.01738, 2.547, 13.02), (2.218, 1.394, 13.02), (-2.618, -0.01192, 13.02), (-2.569, 0.4794, 13.02), (-2.569, -0.5032, 13.02), (-2.423, -0.9777, 13.02), (-1.859, -1.808, 13.02), (-2.184, -1.418, 13.02), (-1.002, -2.371, 13.02), (-1.46, -2.13, 13.02), (0.01737, -2.571, 13.02), (-0.5029, -2.52, 13.02), (1.037, -2.371, 13.02), (0.5377, -2.52, 13.02), (1.894, -1.808, 13.02), (1.495, -2.13, 13.02), (2.457, -0.9777, 13.02), (2.218, -1.418, 13.02)], [], [(0, 1, 2, 3, 4, 5, 6, 7, 8, 9, 10, 11, 12, 13, 14, 15, 16, 17, 18, 19, 20, 21, 22, 23, 24, 25, 26, 27, 28, 29, 30, 31), (188, 285, 192, 32), (1, 37, 42, 2), (32, 192, 195, 38), (183, 282, 285, 188), (30, 182, 187, 31), (178, 279, 282, 183), (29, 177, 182, 30), (173, 276, 279, 178), (28, 172, 177, 29), (168, 273, 276, 173), (27, 167, 172, 28), (163, 270, 273, 168), (26, 162, 167, 27), (158, 267, 270, 163), (25, 157, 162, 26), (153, 264, 267, 158), (24, 152, 157, 25), (148, 261, 264, 153), (23, 147, 152, 24), (143, 258, 261, 148), (22, 142, 147, 23), (138, 255, 258, 143), (21, 137, 142, 22), (133, 252, 255, 138), (20, 132, 137, 21), (128, 249, 252, 133), (19, 127, 132, 20), (123, 246, 249, 128), (18, 122, 127, 19), (118, 243, 246, 123), (17, 117, 122, 18), (113, 240, 243, 118), (16, 112, 117, 17), (108, 237, 240, 113), (15, 107, 112, 16), (103, 234, 237, 108), (14, 102, 107, 15), (98, 231, 234, 103), (13, 97, 102, 14), (93, 228, 231, 98), (12, 92, 97, 13), (88, 225, 228, 93), (11, 87, 92, 12), (83, 222, 225, 88), (10, 82, 87, 11), (78, 219, 222, 83), (9, 77, 82, 10), (73, 216, 219, 78), (8, 72, 77, 9), (68, 213, 216, 73), (7, 67, 72, 8), (63, 210, 213, 68), (6, 62, 67, 7), (58, 207, 210, 63), (5, 57, 62, 6), (53, 204, 207, 58), (4, 52, 57, 5), (48, 201, 204, 53), (3, 47, 52, 4), (43, 198, 201, 48), (2, 42, 47, 3), (38, 195, 198, 43), (31, 187, 33, 0), (188, 32, 34, 191), (191, 34, 35, 190), (190, 35, 36, 189), (189, 36, 33, 187), (183, 188, 191, 186), (186, 191, 190, 185), (185, 190, 189, 184), (184, 189, 187, 182), (178, 183, 186, 181), (181, 186, 185, 180), (180, 185, 184, 179), (179, 184, 182, 177), (173, 178, 181, 176), (176, 181, 180, 175), (175, 180, 179, 174), (174, 179, 177, 172), (168, 173, 176, 171), (171, 176, 175, 170), (170, 175, 174, 169), (169, 174, 172, 167), (163, 168, 171, 166), (166, 171, 170, 165), (165, 170, 169, 164), (164, 169, 167, 162), (158, 163, 166, 161), (161, 166, 165, 160), (160, 165, 164, 159), (159, 164, 162, 157), (153, 158, 161, 156), (156, 161, 160, 155), (155, 160, 159, 154), (154, 159, 157, 152), (148, 153, 156, 151), (151, 156, 155, 150), (150, 155, 154, 149), (149, 154, 152, 147), (143, 148, 151, 146), (146, 151, 150, 145), (145, 150, 149, 144), (144, 149, 147, 142), (138, 143, 146, 141), (141, 146, 145, 140), (140, 145, 144, 139), (139, 144, 142, 137), (133, 138, 141, 136), (136, 141, 140, 135), (135, 140, 139, 134), (134, 139, 137, 132), (128, 133, 136, 131), (131, 136, 135, 130), (130, 135, 134, 129), (129, 134, 132, 127), (123, 128, 131, 126), (126, 131, 130, 125), (125, 130, 129, 124), (124, 129, 127, 122), (118, 123, 126, 121), (121, 126, 125, 120), (120, 125, 124, 119), (119, 124, 122, 117), (113, 118, 121, 116), (116, 121, 120, 115), (115, 120, 119, 114), (114, 119, 117, 112), (108, 113, 116, 111), (111, 116, 115, 110), (110, 115, 114, 109), (109, 114, 112, 107), (103, 108, 111, 106), (106, 111, 110, 105), (105, 110, 109, 104), (104, 109, 107, 102), (98, 103, 106, 101), (101, 106, 105, 100), (100, 105, 104, 99), (99, 104, 102, 97), (93, 98, 101, 96), (96, 101, 100, 95), (95, 100, 99, 94), (94, 99, 97, 92), (88, 93, 96, 91), (91, 96, 95, 90), (90, 95, 94, 89), (89, 94, 92, 87), (83, 88, 91, 86), (86, 91, 90, 85), (85, 90, 89, 84), (84, 89, 87, 82), (78, 83, 86, 81), (81, 86, 85, 80), (80, 85, 84, 79), (79, 84, 82, 77), (73, 78, 81, 76), (76, 81, 80, 75), (75, 80, 79, 74), (74, 79, 77, 72), (68, 73, 76, 71), (71, 76, 75, 70), (70, 75, 74, 69), (69, 74, 72, 67), (63, 68, 71, 66), (66, 71, 70, 65), (65, 70, 69, 64), (64, 69, 67, 62), (58, 63, 66, 61), (61, 66, 65, 60), (60, 65, 64, 59), (59, 64, 62, 57), (53, 58, 61, 56), (56, 61, 60, 55), (55, 60, 59, 54), (54, 59, 57, 52), (48, 53, 56, 51), (51, 56, 55, 50), (50, 55, 54, 49), (49, 54, 52, 47), (43, 48, 51, 46), (46, 51, 50, 45), (45, 50, 49, 44), (44, 49, 47, 42), (38, 43, 46, 41), (41, 46, 45, 40), (40, 45, 44, 39), (39, 44, 42, 37), (32, 38, 41, 34), (34, 41, 40, 35), (35, 40, 39, 36), (36, 39, 37, 33), (0, 33, 37, 1), (287, 193, 194, 286), (286, 194, 192, 285), (284, 287, 286, 283), (283, 286, 285, 282), (281, 284, 283, 280), (280, 283, 282, 279), (278, 281, 280, 277), (277, 280, 279, 276), (275, 278, 277, 274), (274, 277, 276, 273), (272, 275, 274, 271), (271, 274, 273, 270), (269, 272, 271, 268), (268, 271, 270, 267), (266, 269, 268, 265), (265, 268, 267, 264), (263, 266, 265, 262), (262, 265, 264, 261), (260, 263, 262, 259), (259, 262, 261, 258), (257, 260, 259, 256), (256, 259, 258, 255), (254, 257, 256, 253), (253, 256, 255, 252), (251, 254, 253, 250), (250, 253, 252, 249), (248, 251, 250, 247), (247, 250, 249, 246), (245, 248, 247, 244), (244, 247, 246, 243), (242, 245, 244, 241), (241, 244, 243, 240), (239, 242, 241, 238), (238, 241, 240, 237), (236, 239, 238, 235), (235, 238, 237, 234), (233, 236, 235, 232), (232, 235, 234, 231), (230, 233, 232, 229), (229, 232, 231, 228), (227, 230, 229, 226), (226, 229, 228, 225), (224, 227, 226, 223), (223, 226, 225, 222), (221, 224, 223, 220), (220, 223, 222, 219), (218, 221, 220, 217), (217, 220, 219, 216), (215, 218, 217, 214), (214, 217, 216, 213), (212, 215, 214, 211), (211, 214, 213, 210), (209, 212, 211, 208), (208, 211, 210, 207), (206, 209, 208, 205), (205, 208, 207, 204), (203, 206, 205, 202), (202, 205, 204, 201), (200, 203, 202, 199), (199, 202, 201, 198), (197, 200, 199, 196), (196, 199, 198, 195), (193, 197, 196, 194), (194, 196, 195, 192), (193, 701, 696, 197), (197, 696, 693, 200), (203, 684, 689, 206), (200, 693, 684, 203), (209, 676, 681, 212), (206, 689, 676, 209), (215, 668, 673, 218), (212, 681, 668, 215), (221, 660, 665, 224), (218, 673, 660, 221), (227, 652, 657, 230), (224, 665, 652, 227), (233, 644, 649, 236), (230, 657, 644, 233), (239, 636, 641, 242), (236, 649, 636, 239), (245, 628, 633, 248), (242, 641, 628, 245), (251, 620, 625, 254), (248, 633, 620, 251), (257, 612, 617, 260), (254, 625, 612, 257), (263, 604, 609, 266), (260, 617, 604, 263), (269, 596, 601, 272), (266, 609, 596, 269), (275, 588, 593, 278), (272, 601, 588, 275), (281, 580, 585, 284), (278, 593, 580, 281), (584, 318, 319, 577), (577, 319, 288, 700), (287, 576, 701, 193), (592, 316, 317, 581), (581, 317, 318, 584), (600, 314, 315, 589), (589, 315, 316, 592), (608, 312, 313, 597), (597, 313, 314, 600), (616, 310, 311, 605), (605, 311, 312, 608), (624, 308, 309, 613), (613, 309, 310, 616), (632, 306, 307, 621), (621, 307, 308, 624), (640, 304, 305, 629), (629, 305, 306, 632), (648, 302, 303, 637), (637, 303, 304, 640), (656, 300, 301, 645), (645, 301, 302, 648), (664, 298, 299, 653), (653, 299, 300, 656), (672, 296, 297, 661), (661, 297, 298, 664), (680, 294, 295, 669), (669, 295, 296, 672), (688, 292, 293, 677), (677, 293, 294, 680), (692, 290, 291, 685), (685, 291, 292, 688), (697, 289, 290, 692), (700, 288, 289, 697), (385, 384, 355, 354), (304, 327, 344, 305), (305, 344, 326, 306), (306, 326, 345, 307), (307, 345, 325, 308), (308, 325, 346, 309), (309, 346, 324, 310), (310, 324, 347, 311), (303, 343, 327, 304), (302, 328, 343, 303), (301, 342, 328, 302), (300, 329, 342, 301), (299, 341, 329, 300), (298, 330, 341, 299), (297, 340, 330, 298), (296, 331, 340, 297), (295, 339, 331, 296), (294, 332, 339, 295), (293, 338, 332, 294), (292, 333, 338, 293), (291, 337, 333, 292), (290, 334, 337, 291), (289, 336, 334, 290), (288, 335, 336, 289), (319, 351, 335, 288), (313, 348, 322, 314), (314, 322, 349, 315), (315, 349, 321, 316), (316, 321, 350, 317), (317, 350, 320, 318), (318, 320, 351, 319), (312, 323, 348, 313), (311, 347, 323, 312), (387, 386, 382, 381), (389, 388, 369, 368), (384, 390, 356, 355), (386, 391, 383, 382), (388, 392, 370, 369), (390, 393, 357, 356), (391, 394, 352, 383), (392, 395, 371, 370), (393, 396, 358, 357), (395, 397, 372, 371), (396, 398, 359, 358), (397, 399, 373, 372), (398, 400, 360, 359), (399, 401, 374, 373), (400, 402, 361, 360), (401, 403, 375, 374), (402, 404, 362, 361), (403, 405, 376, 375), (404, 406, 363, 362), (405, 407, 377, 376), (406, 408, 364, 363), (407, 409, 378, 377), (408, 410, 365, 364), (409, 411, 379, 378), (410, 412, 366, 365), (394, 413, 353, 352), (411, 414, 380, 379), (412, 415, 367, 366), (413, 385, 354, 353), (414, 387, 381, 380), (415, 389, 368, 367), (447, 418, 573, 560), (446, 417, 569, 556), (445, 416, 565, 552), (444, 447, 560, 548), (443, 446, 556, 544), (426, 445, 552, 476), (442, 444, 548, 540), (441, 443, 544, 536), (440, 442, 540, 532), (439, 441, 536, 528), (438, 440, 532, 524), (437, 439, 528, 520), (436, 438, 524, 516), (435, 437, 520, 512), (434, 436, 516, 508), (433, 435, 512, 504), (432, 434, 508, 500), (431, 433, 504, 496), (430, 432, 500, 492), (429, 431, 496, 488), (428, 430, 492, 484), (427, 429, 488, 480), (425, 428, 484, 472), (424, 427, 480, 468), (423, 426, 476, 464), (422, 425, 472, 460), (461, 473, 393, 390), (572, 457, 388, 389), (568, 453, 386, 387), (421, 424, 468, 456), (420, 423, 464, 452), (419, 422, 460, 448), (347, 324, 419, 416), (321, 349, 420, 417), (340, 331, 421, 418), (324, 346, 422, 419), (349, 322, 423, 420), (331, 339, 424, 421), (346, 325, 425, 422), (322, 348, 426, 423), (339, 332, 427, 424), (325, 345, 428, 425), (332, 338, 429, 427), (345, 326, 430, 428), (338, 333, 431, 429), (326, 344, 432, 430), (333, 337, 433, 431), (344, 327, 434, 432), (337, 334, 435, 433), (327, 343, 436, 434), (334, 336, 437, 435), (343, 328, 438, 436), (336, 335, 439, 437), (328, 342, 440, 438), (335, 351, 441, 439), (342, 329, 442, 440), (351, 320, 443, 441), (329, 341, 444, 442), (348, 323, 445, 426), (320, 350, 446, 443), (341, 330, 447, 444), (323, 347, 416, 445), (350, 321, 417, 446), (330, 340, 418, 447), (449, 461, 390, 384), (453, 465, 391, 386), (457, 469, 392, 388), (416, 419, 448, 565), (417, 420, 452, 569), (418, 421, 456, 573), (465, 477, 394, 391), (469, 481, 395, 392), (473, 485, 396, 393), (477, 553, 413, 394), (485, 493, 398, 396), (489, 497, 399, 397), (493, 501, 400, 398), (497, 505, 401, 399), (501, 509, 402, 400), (505, 513, 403, 401), (509, 517, 404, 402), (513, 521, 405, 403), (517, 525, 406, 404), (521, 529, 407, 405), (525, 533, 408, 406), (529, 537, 409, 407), (533, 541, 410, 408), (537, 545, 411, 409), (541, 549, 412, 410), (545, 557, 414, 411), (481, 489, 397, 395), (549, 561, 415, 412), (553, 564, 385, 413), (557, 568, 387, 414), (561, 572, 389, 415), (449, 564, 566, 451), (451, 566, 567, 450), (450, 567, 565, 448), (453, 568, 570, 455), (455, 570, 571, 454), (454, 571, 569, 452), (457, 572, 574, 459), (459, 574, 575, 458), (458, 575, 573, 456), (461, 449, 451, 463), (463, 451, 450, 462), (462, 450, 448, 460), (465, 453, 455, 467), (467, 455, 454, 466), (466, 454, 452, 464), (469, 457, 459, 471), (471, 459, 458, 470), (470, 458, 456, 468), (473, 461, 463, 475), (475, 463, 462, 474), (474, 462, 460, 472), (477, 465, 467, 479), (479, 467, 466, 478), (478, 466, 464, 476), (481, 469, 471, 483), (483, 471, 470, 482), (482, 470, 468, 480), (485, 473, 475, 487), (487, 475, 474, 486), (486, 474, 472, 484), (489, 481, 483, 491), (491, 483, 482, 490), (490, 482, 480, 488), (493, 485, 487, 495), (495, 487, 486, 494), (494, 486, 484, 492), (497, 489, 491, 499), (499, 491, 490, 498), (498, 490, 488, 496), (501, 493, 495, 503), (503, 495, 494, 502), (502, 494, 492, 500), (505, 497, 499, 507), (507, 499, 498, 506), (506, 498, 496, 504), (509, 501, 503, 511), (511, 503, 502, 510), (510, 502, 500, 508), (513, 505, 507, 515), (515, 507, 506, 514), (514, 506, 504, 512), (517, 509, 511, 519), (519, 511, 510, 518), (518, 510, 508, 516), (521, 513, 515, 523), (523, 515, 514, 522), (522, 514, 512, 520), (525, 517, 519, 527), (527, 519, 518, 526), (526, 518, 516, 524), (529, 521, 523, 531), (531, 523, 522, 530), (530, 522, 520, 528), (533, 525, 527, 535), (535, 527, 526, 534), (534, 526, 524, 532), (537, 529, 531, 539), (539, 531, 530, 538), (538, 530, 528, 536), (541, 533, 535, 543), (543, 535, 534, 542), (542, 534, 532, 540), (545, 537, 539, 547), (547, 539, 538, 546), (546, 538, 536, 544), (549, 541, 543, 551), (551, 543, 542, 550), (550, 542, 540, 548), (553, 477, 479, 555), (555, 479, 478, 554), (554, 478, 476, 552), (557, 545, 547, 559), (559, 547, 546, 558), (558, 546, 544, 556), (561, 549, 551, 563), (563, 551, 550, 562), (562, 550, 548, 560), (564, 553, 555, 566), (566, 555, 554, 567), (567, 554, 552, 565), (568, 557, 559, 570), (570, 559, 558, 571), (571, 558, 556, 569), (572, 561, 563, 574), (574, 563, 562, 575), (575, 562, 560, 573), (564, 449, 384, 385), (577, 700, 702, 579), (579, 702, 703, 578), (578, 703, 701, 576), (581, 584, 586, 583), (583, 586, 587, 582), (582, 587, 585, 580), (584, 577, 579, 586), (586, 579, 578, 587), (587, 578, 576, 585), (589, 592, 594, 591), (591, 594, 595, 590), (590, 595, 593, 588), (592, 581, 583, 594), (594, 583, 582, 595), (595, 582, 580, 593), (597, 600, 602, 599), (599, 602, 603, 598), (598, 603, 601, 596), (600, 589, 591, 602), (602, 591, 590, 603), (603, 590, 588, 601), (605, 608, 610, 607), (607, 610, 611, 606), (606, 611, 609, 604), (608, 597, 599, 610), (610, 599, 598, 611), (611, 598, 596, 609), (613, 616, 618, 615), (615, 618, 619, 614), (614, 619, 617, 612), (616, 605, 607, 618), (618, 607, 606, 619), (619, 606, 604, 617), (621, 624, 626, 623), (623, 626, 627, 622), (622, 627, 625, 620), (624, 613, 615, 626), (626, 615, 614, 627), (627, 614, 612, 625), (629, 632, 634, 631), (631, 634, 635, 630), (630, 635, 633, 628), (632, 621, 623, 634), (634, 623, 622, 635), (635, 622, 620, 633), (637, 640, 642, 639), (639, 642, 643, 638), (638, 643, 641, 636), (640, 629, 631, 642), (642, 631, 630, 643), (643, 630, 628, 641), (645, 648, 650, 647), (647, 650, 651, 646), (646, 651, 649, 644), (648, 637, 639, 650), (650, 639, 638, 651), (651, 638, 636, 649), (653, 656, 658, 655), (655, 658, 659, 654), (654, 659, 657, 652), (656, 645, 647, 658), (658, 647, 646, 659), (659, 646, 644, 657), (661, 664, 666, 663), (663, 666, 667, 662), (662, 667, 665, 660), (664, 653, 655, 666), (666, 655, 654, 667), (667, 654, 652, 665), (669, 672, 674, 671), (671, 674, 675, 670), (670, 675, 673, 668), (672, 661, 663, 674), (674, 663, 662, 675), (675, 662, 660, 673), (677, 680, 682, 679), (679, 682, 683, 678), (678, 683, 681, 676), (680, 669, 671, 682), (682, 671, 670, 683), (683, 670, 668, 681), (685, 688, 690, 687), (687, 690, 691, 686), (686, 691, 689, 684), (688, 677, 679, 690), (690, 679, 678, 691), (691, 678, 676, 689), (697, 692, 694, 699), (699, 694, 695, 698), (698, 695, 693, 696), (692, 685, 687, 694), (694, 687, 686, 695), (695, 686, 684, 693), (700, 697, 699, 702), (702, 699, 698, 703), (703, 698, 696, 701), (284, 585, 576, 287), (710, 709, 860, 861), (852, 838, 721, 722), (935, 837, 851, 1012), (929, 840, 826, 1009), (923, 831, 848, 1006), (1012, 851, 838, 1003), (1009, 826, 842, 1000), (1006, 848, 833, 949), (1003, 838, 852, 997), (1000, 842, 828, 994), (997, 852, 823, 991), (994, 828, 845, 988), (991, 823, 843, 985), (988, 845, 830, 982), (985, 843, 839, 979), (982, 830, 847, 976), (979, 839, 854, 973), (976, 847, 832, 970), (973, 854, 825, 967), (970, 832, 849, 964), (967, 825, 841, 961), (964, 849, 834, 958), (961, 841, 827, 955), (958, 834, 835, 952), (955, 827, 844, 946), (952, 835, 836, 943), (949, 833, 853, 940), (946, 844, 829, 937), (943, 836, 850, 931), (940, 853, 824, 925), (937, 829, 846, 919), (931, 850, 837, 935), (925, 824, 840, 929), (919, 846, 831, 923), (738, 741, 740, 736), (741, 744, 743, 740), (744, 747, 746, 743), (747, 750, 749, 746), (750, 752, 751, 749), (752, 754, 753, 751), (754, 756, 755, 753), (756, 758, 757, 755), (758, 760, 759, 757), (760, 762, 761, 759), (762, 764, 763, 761), (764, 766, 765, 763), (766, 768, 767, 765), (768, 771, 770, 767), (771, 774, 773, 770), (774, 777, 776, 773), (777, 780, 779, 776), (780, 783, 782, 779), (783, 786, 785, 782), (786, 789, 788, 785), (789, 792, 791, 788), (792, 795, 794, 791), (795, 798, 797, 794), (798, 801, 800, 797), (801, 804, 803, 800), (804, 807, 806, 803), (807, 810, 809, 806), (810, 813, 812, 809), (813, 816, 815, 812), (816, 819, 818, 815), (819, 822, 821, 818), (822, 738, 736, 821), (851, 837, 719, 720), (850, 836, 717, 718), (836, 835, 716, 717), (834, 849, 714, 715), (833, 848, 735, 734), (832, 847, 712, 713), (831, 846, 732, 733), (830, 845, 710, 711), (829, 844, 730, 731), (828, 842, 708, 709), (827, 841, 728, 729), (826, 840, 706, 707), (825, 854, 726, 727), (824, 853, 704, 705), (839, 843, 724, 725), (823, 852, 722, 723), (838, 851, 720, 721), (837, 850, 718, 719), (835, 834, 715, 716), (853, 833, 734, 704), (849, 832, 713, 714), (848, 831, 733, 735), (847, 830, 711, 712), (846, 829, 731, 732), (845, 828, 709, 710), (844, 827, 729, 730), (842, 826, 707, 708), (841, 825, 727, 728), (840, 824, 705, 706), (854, 839, 725, 726), (843, 823, 723, 724), (763, 765, 823, 843), (759, 761, 839, 854), (815, 818, 824, 840), (755, 757, 825, 841), (809, 812, 826, 842), (751, 753, 827, 844), (803, 806, 828, 845), (746, 749, 829, 846), (797, 800, 830, 847), (740, 743, 831, 848), (791, 794, 832, 849), (821, 736, 833, 853), (785, 788, 834, 835), (776, 779, 850, 837), (770, 773, 851, 838), (765, 767, 852, 823), (761, 763, 843, 839), (818, 821, 853, 824), (757, 759, 854, 825), (812, 815, 840, 826), (753, 755, 841, 827), (806, 809, 842, 828), (749, 751, 844, 829), (800, 803, 845, 830), (743, 746, 846, 831), (794, 797, 847, 832), (736, 740, 848, 833), (788, 791, 849, 834), (782, 785, 835, 836), (779, 782, 836, 850), (773, 776, 837, 851), (767, 770, 838, 852), (884, 883, 915, 916), (732, 731, 882, 883), (727, 726, 877, 878), (729, 728, 879, 880), (724, 723, 874, 875), (706, 705, 856, 857), (731, 730, 881, 882), (705, 704, 855, 856), (712, 711, 862, 863), (733, 732, 883, 884), (726, 725, 876, 877), (707, 706, 857, 858), (709, 708, 859, 860), (714, 713, 864, 865), (728, 727, 878, 879), (711, 710, 861, 862), (713, 712, 863, 864), (716, 715, 866, 867), (735, 733, 884, 885), (715, 714, 865, 866), (730, 729, 880, 881), (717, 716, 867, 868), (718, 717, 868, 869), (708, 707, 858, 859), (704, 734, 886, 855), (719, 718, 869, 870), (721, 720, 871, 872), (720, 719, 870, 871), (723, 722, 873, 874), (734, 735, 885, 886), (725, 724, 875, 876), (722, 721, 872, 873), (904, 903, 1054, 1055), (858, 857, 889, 890), (881, 880, 912, 913), (885, 884, 916, 917), (860, 859, 891, 892), (855, 886, 918, 887), (859, 858, 890, 891), (862, 861, 893, 894), (883, 882, 914, 915), (886, 885, 917, 918), (864, 863, 895, 896), (857, 856, 888, 889), (861, 860, 892, 893), (866, 865, 897, 898), (863, 862, 894, 895), (868, 867, 899, 900), (865, 864, 896, 897), (870, 869, 901, 902), (867, 866, 898, 899), (872, 871, 903, 904), (869, 868, 900, 901), (874, 873, 905, 906), (871, 870, 902, 903), (876, 875, 907, 908), (873, 872, 904, 905), (878, 877, 909, 910), (875, 874, 906, 907), (880, 879, 911, 912), (877, 876, 908, 909), (882, 881, 913, 914), (856, 855, 887, 888), (879, 878, 910, 911), (379, 380, 1010, 1001), (378, 379, 1001, 995), (377, 378, 995, 989), (376, 377, 989, 983), (375, 376, 983, 977), (374, 375, 977, 971), (373, 374, 971, 965), (372, 373, 965, 959), (352, 353, 1007, 950), (383, 352, 950, 941), (353, 354, 922, 1007), (355, 356, 938, 920), (381, 382, 926, 928), (371, 372, 959, 953), (370, 371, 953, 944), (380, 381, 928, 1010), (382, 383, 941, 926), (368, 369, 932, 934), (366, 367, 1013, 1004), (365, 366, 1004, 998), (364, 365, 998, 992), (363, 364, 992, 986), (362, 363, 986, 980), (361, 362, 980, 974), (360, 361, 974, 968), (359, 360, 968, 962), (358, 359, 962, 956), (357, 358, 956, 947), (367, 368, 934, 1013), (369, 370, 944, 932), (356, 357, 947, 938), (935, 1012, 1014, 936), (936, 1014, 1013, 934), (929, 1009, 1011, 930), (930, 1011, 1010, 928), (923, 1006, 1008, 924), (924, 1008, 1007, 922), (1012, 1003, 1005, 1014), (1014, 1005, 1004, 1013), (1009, 1000, 1002, 1011), (1011, 1002, 1001, 1010), (1006, 949, 951, 1008), (1008, 951, 950, 1007), (1003, 997, 999, 1005), (1005, 999, 998, 1004), (1000, 994, 996, 1002), (1002, 996, 995, 1001), (997, 991, 993, 999), (999, 993, 992, 998), (994, 988, 990, 996), (996, 990, 989, 995), (991, 985, 987, 993), (993, 987, 986, 992), (988, 982, 984, 990), (990, 984, 983, 989), (985, 979, 981, 987), (987, 981, 980, 986), (982, 976, 978, 984), (984, 978, 977, 983), (979, 973, 975, 981), (981, 975, 974, 980), (976, 970, 972, 978), (978, 972, 971, 977), (973, 967, 969, 975), (975, 969, 968, 974), (970, 964, 966, 972), (972, 966, 965, 971), (967, 961, 963, 969), (969, 963, 962, 968), (964, 958, 960, 966), (966, 960, 959, 965), (961, 955, 957, 963), (963, 957, 956, 962), (958, 952, 954, 960), (960, 954, 953, 959), (955, 946, 948, 957), (957, 948, 947, 956), (952, 943, 945, 954), (954, 945, 944, 953), (949, 940, 942, 951), (951, 942, 941, 950), (946, 937, 939, 948), (948, 939, 938, 947), (943, 931, 933, 945), (945, 933, 932, 944), (940, 925, 927, 942), (942, 927, 926, 941), (937, 919, 921, 939), (939, 921, 920, 938), (931, 935, 936, 933), (933, 936, 934, 932), (925, 929, 930, 927), (927, 930, 928, 926), (919, 923, 924, 921), (921, 924, 922, 920), (354, 355, 920, 922), (793, 796, 1101, 1102), (901, 900, 1029, 1030), (906, 905, 1052, 1053), (903, 902, 1031, 1054), (908, 907, 1050, 1051), (905, 904, 1055, 1052), (910, 909, 1048, 1049), (907, 906, 1053, 1050), (912, 911, 1046, 1047), (909, 908, 1051, 1048), (914, 913, 1044, 1045), (888, 887, 1036, 1037), (911, 910, 1049, 1046), (916, 915, 1043, 1042), (890, 889, 1026, 1027), (913, 912, 1047, 1044), (917, 916, 1042, 1040), (892, 891, 1024, 1025), (887, 918, 1041, 1036), (891, 890, 1027, 1024), (894, 893, 1038, 1032), (915, 914, 1045, 1043), (918, 917, 1040, 1041), (896, 895, 1033, 1034), (889, 888, 1037, 1026), (893, 892, 1025, 1038), (898, 897, 1035, 1039), (895, 894, 1032, 1033), (900, 899, 1028, 1029), (897, 896, 1034, 1035), (902, 901, 1030, 1031), (899, 898, 1039, 1028), (1025, 1024, 1056, 1057), (745, 820, 1027, 1026), (1021, 1022, 1085, 1087), (1031, 1030, 1060, 1061), (1042, 1043, 1068, 1067), (808, 805, 1035, 1034), (748, 742, 1037, 1036), (1043, 1020, 1088, 1068), (1022, 1023, 1086, 1085), (805, 802, 1039, 1035), (1041, 1040, 1065, 1066), (820, 739, 1024, 1027), (790, 787, 1093, 1081), (1028, 799, 1078, 1058), (1018, 1019, 1045, 1044), (1016, 1017, 1047, 1046), (1029, 1028, 1058, 1059), (1030, 1029, 1059, 1060), (781, 778, 1053, 1052), (787, 1054, 1073, 1093), (811, 808, 1034, 1033), (787, 784, 1055, 1054), (802, 799, 1028, 1039), (737, 817, 1084, 1077), (784, 781, 1052, 1055), (778, 775, 1050, 1053), (817, 814, 1082, 1084), (1040, 1042, 1067, 1065), (1017, 1018, 1044, 1047), (796, 793, 1080, 1079), (1019, 1020, 1043, 1045), (742, 745, 1026, 1037), (1076, 1077, 1057, 1056), (1078, 1079, 1059, 1058), (1080, 1081, 1061, 1060), (1082, 1083, 1063, 1062), (1084, 1082, 1062, 1064), (1077, 1084, 1064, 1057), (1085, 1086, 1066, 1065), (1087, 1085, 1065, 1067), (1088, 1087, 1067, 1068), (1089, 1090, 1070, 1069), (1091, 1092, 1072, 1071), (1079, 1080, 1060, 1059), (1081, 1093, 1073, 1061), (1092, 1089, 1069, 1072), (1090, 1094, 1074, 1070), (1086, 1095, 1075, 1066), (772, 769, 1089, 1092), (1054, 1031, 1061, 1073), (1020, 1021, 1087, 1088), (1049, 1048, 1069, 1070), (739, 737, 1077, 1076), (1015, 1016, 1094, 1090), (1016, 1046, 1074, 1094), (811, 1033, 1063, 1083), (1032, 1038, 1064, 1062), (799, 796, 1079, 1078), (1023, 748, 1095, 1086), (1048, 1051, 1072, 1069), (769, 1015, 1090, 1089), (793, 790, 1081, 1080), (1046, 1049, 1070, 1074), (775, 772, 1092, 1091), (748, 1036, 1075, 1095), (1038, 1025, 1057, 1064), (814, 811, 1083, 1082), (1050, 775, 1091, 1071), (1051, 1050, 1071, 1072), (1024, 739, 1076, 1056), (1036, 1041, 1066, 1075), (1033, 1032, 1062, 1063), (1113, 1112, 1114, 1115, 1117, 1116, 1119, 1118, 1121, 1120, 1123, 1122, 1125, 1124, 1127, 1126, 1103, 1102, 1101, 1100, 1111, 1107, 1106, 1105, 1104, 1110, 1097, 1096, 1099, 1098, 1109, 1108), (742, 748, 1108, 1109), (808, 811, 1105, 1106), (814, 817, 1110, 1104), (784, 787, 1126, 1127), (817, 737, 1097, 1110), (799, 802, 1111, 1100), (802, 805, 1107, 1111), (787, 790, 1103, 1126), (1023, 1022, 1112, 1113), (781, 784, 1127, 1124), (739, 820, 1099, 1096), (775, 778, 1125, 1122), (1022, 1021, 1114, 1112), (769, 772, 1123, 1120), (1021, 1020, 1115, 1114), (737, 739, 1096, 1097), (1016, 1015, 1121, 1118), (1019, 1018, 1116, 1117), (820, 745, 1098, 1099), (1018, 1017, 1119, 1116), (1017, 1016, 1118, 1119), (796, 799, 1100, 1101), (748, 1023, 1113, 1108), (1015, 769, 1120, 1121), (790, 793, 1102, 1103), (1020, 1019, 1117, 1115), (772, 775, 1122, 1123), (811, 814, 1104, 1105), (745, 742, 1109, 1098), (778, 781, 1124, 1125), (805, 808, 1106, 1107)])
me_cylinder_002.materials.append(mat_material_001)
me_cylinder_002.use_remesh_preserve_volume = False
me_cylinder_002.use_remesh_preserve_attributes = False
me_cylinder_002.use_mirror_vertex_groups = False
me_cylinder_002.update()

# ---- objects
ob_lamp = bpy.data.objects.new('Lamp', light_lamp)
ob_camera = bpy.data.objects.new('Camera', cam_camera)
ob_peon = bpy.data.objects.new('Peon', me_cylinder_002)

# ---- transforms, parenting, visibility, modifiers, constraints
ob_lamp.location = (4.076, 1.005, 5.904)
ob_lamp.rotation_euler = (0.6503, 0.05522, 1.866)
ob_lamp.lock_rotations_4d = False
ob_lamp.empty_display_type = 'ARROWS'
ob_lamp.color = (0.0, 0.0, 0.0, 0.0)
ob_lamp.lineart.crease_threshold = 0.0
ob_camera.location = (7.481, -6.508, 5.344)
ob_camera.rotation_euler = (1.109, 0.0, 0.8149)
ob_camera.lock_rotations_4d = False
ob_camera.empty_display_type = 'ARROWS'
ob_camera.color = (0.0, 0.0, 0.0, 0.0)
ob_camera.display_type = 'WIRE'
ob_camera.lineart.crease_threshold = 0.0
ob_peon.location = (0.0, 0.0, 0.0)
ob_peon.lineart.crease_threshold = 0.0

# ---- collection membership
col_collection_1.objects.link(ob_lamp)
col_collection_1.objects.link(ob_camera)
col_collection_1.objects.link(ob_peon)

# ---- scene / render settings (as saved in the file)
scene.camera = ob_camera
scene.frame_start = 1; scene.frame_end = 250; scene.frame_set(1)
scene.render.engine = 'BLENDER_EEVEE_NEXT'
scene.render.resolution_percentage = 50
scene.render.dither_intensity = 0.0
scene.cycles.use_denoising = False
scene.cycles.samples = 128
scene.cycles.sampling_pattern = 'TABULATED_SOBOL'
scene.cycles.use_adaptive_sampling = False
scene.cycles.use_light_tree = False
scene.view_settings.view_transform = 'Standard'
bpy.context.view_layer.update()
